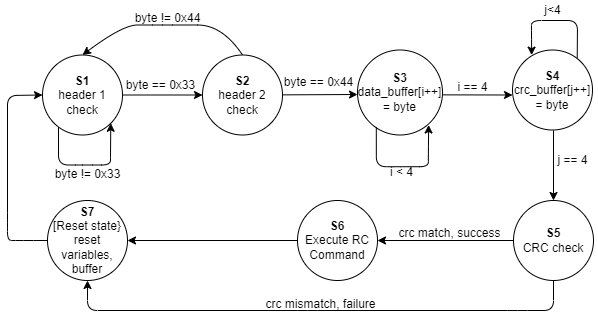

The diagram above was exported from draw.io. Its source (the exported page's mxGraphModel, read from the mxfile embedded in the PNG):
<mxGraphModel dx="944" dy="590" grid="1" gridSize="10" guides="1" tooltips="1" connect="1" arrows="1" fold="1" page="1" pageScale="1" pageWidth="827" pageHeight="1169" math="0" shadow="0">
  <root>
    <mxCell id="0" />
    <mxCell id="1" parent="0" />
    <mxCell id="1s40FAVeyFrNUFoXHw7r-1" value="&lt;font style=&quot;font-size: 12px&quot;&gt;&lt;b&gt;S1&lt;/b&gt;&lt;br&gt;header 1 check&lt;/font&gt;" style="ellipse;whiteSpace=wrap;html=1;aspect=fixed;" parent="1" vertex="1">
      <mxGeometry x="155" y="314.5" width="80" height="80" as="geometry" />
    </mxCell>
    <mxCell id="1s40FAVeyFrNUFoXHw7r-2" value="&lt;font style=&quot;font-size: 12px&quot;&gt;&lt;b&gt;S2&lt;/b&gt;&lt;br&gt;header 2 check&lt;/font&gt;" style="ellipse;whiteSpace=wrap;html=1;aspect=fixed;" parent="1" vertex="1">
      <mxGeometry x="315" y="314.5" width="80" height="80" as="geometry" />
    </mxCell>
    <mxCell id="1s40FAVeyFrNUFoXHw7r-5" value="" style="endArrow=classic;html=1;rounded=1;exitX=0.2;exitY=0.903;exitDx=0;exitDy=0;entryX=1;entryY=1;entryDx=0;entryDy=0;exitPerimeter=0;" parent="1" source="1s40FAVeyFrNUFoXHw7r-1" target="1s40FAVeyFrNUFoXHw7r-1" edge="1">
      <mxGeometry width="50" height="50" relative="1" as="geometry">
        <mxPoint x="305" y="354.5" as="sourcePoint" />
        <mxPoint x="245" y="394.5" as="targetPoint" />
        <Array as="points">
          <mxPoint x="171" y="424.5" />
          <mxPoint x="195" y="424.5" />
          <mxPoint x="223" y="424.5" />
          <mxPoint x="223" y="414.5" />
        </Array>
      </mxGeometry>
    </mxCell>
    <mxCell id="1s40FAVeyFrNUFoXHw7r-7" value="&lt;font style=&quot;font-size: 12px&quot;&gt;byte != 0x33&lt;/font&gt;" style="text;html=1;align=center;verticalAlign=middle;resizable=0;points=[];autosize=1;strokeColor=none;fillColor=none;" parent="1" vertex="1">
      <mxGeometry x="160" y="423.5" width="80" height="20" as="geometry" />
    </mxCell>
    <mxCell id="1s40FAVeyFrNUFoXHw7r-8" value="" style="endArrow=classic;html=1;rounded=0;exitX=1;exitY=0.5;exitDx=0;exitDy=0;entryX=0;entryY=0.5;entryDx=0;entryDy=0;" parent="1" source="1s40FAVeyFrNUFoXHw7r-1" target="1s40FAVeyFrNUFoXHw7r-2" edge="1">
      <mxGeometry width="50" height="50" relative="1" as="geometry">
        <mxPoint x="265" y="404.5" as="sourcePoint" />
        <mxPoint x="305" y="354.5" as="targetPoint" />
      </mxGeometry>
    </mxCell>
    <mxCell id="1s40FAVeyFrNUFoXHw7r-9" value="&lt;font style=&quot;font-size: 12px&quot;&gt;byte == 0x33&lt;/font&gt;" style="text;html=1;align=center;verticalAlign=middle;resizable=0;points=[];autosize=1;strokeColor=none;fillColor=none;" parent="1" vertex="1">
      <mxGeometry x="228" y="334.5" width="90" height="20" as="geometry" />
    </mxCell>
    <mxCell id="1s40FAVeyFrNUFoXHw7r-10" value="" style="curved=1;endArrow=classic;html=1;rounded=0;fontSize=10;exitX=0.5;exitY=0;exitDx=0;exitDy=0;entryX=0.5;entryY=0;entryDx=0;entryDy=0;" parent="1" source="1s40FAVeyFrNUFoXHw7r-2" target="1s40FAVeyFrNUFoXHw7r-1" edge="1">
      <mxGeometry width="50" height="50" relative="1" as="geometry">
        <mxPoint x="275" y="394.5" as="sourcePoint" />
        <mxPoint x="205" y="274.5" as="targetPoint" />
        <Array as="points">
          <mxPoint x="335" y="284.5" />
          <mxPoint x="285" y="284.5" />
          <mxPoint x="265" y="284.5" />
          <mxPoint x="235" y="284.5" />
        </Array>
      </mxGeometry>
    </mxCell>
    <mxCell id="1s40FAVeyFrNUFoXHw7r-11" value="&lt;font style=&quot;font-size: 12px&quot;&gt;byte != 0x44&lt;/font&gt;" style="text;html=1;align=center;verticalAlign=middle;resizable=0;points=[];autosize=1;strokeColor=none;fillColor=none;fontSize=10;" parent="1" vertex="1">
      <mxGeometry x="240" y="267.5" width="80" height="20" as="geometry" />
    </mxCell>
    <mxCell id="1s40FAVeyFrNUFoXHw7r-12" value="&lt;font style=&quot;font-size: 12px&quot;&gt;&lt;b&gt;S3&lt;/b&gt;&lt;br&gt;data_buffer[i++] = byte&lt;/font&gt;" style="ellipse;whiteSpace=wrap;html=1;aspect=fixed;fontSize=10;" parent="1" vertex="1">
      <mxGeometry x="470" y="309.5" width="85" height="85" as="geometry" />
    </mxCell>
    <mxCell id="1s40FAVeyFrNUFoXHw7r-13" value="&lt;font style=&quot;font-size: 12px&quot;&gt;byte == 0x44&lt;/font&gt;" style="text;html=1;align=center;verticalAlign=middle;resizable=0;points=[];autosize=1;strokeColor=none;fillColor=none;" parent="1" vertex="1">
      <mxGeometry x="386" y="332.5" width="90" height="20" as="geometry" />
    </mxCell>
    <mxCell id="1s40FAVeyFrNUFoXHw7r-14" value="" style="endArrow=classic;html=1;rounded=0;exitX=1;exitY=0.5;exitDx=0;exitDy=0;" parent="1" edge="1">
      <mxGeometry width="50" height="50" relative="1" as="geometry">
        <mxPoint x="395.00000000000034" y="354.36" as="sourcePoint" />
        <mxPoint x="470" y="354" as="targetPoint" />
      </mxGeometry>
    </mxCell>
    <mxCell id="1s40FAVeyFrNUFoXHw7r-15" value="" style="endArrow=classic;html=1;rounded=1;exitX=0.221;exitY=0.905;exitDx=0;exitDy=0;entryX=1;entryY=1;entryDx=0;entryDy=0;exitPerimeter=0;" parent="1" source="1s40FAVeyFrNUFoXHw7r-12" edge="1">
      <mxGeometry width="50" height="50" relative="1" as="geometry">
        <mxPoint x="488.8599999999999" y="388.46000000000004" as="sourcePoint" />
        <mxPoint x="541.1442712474645" y="384.50427124746454" as="targetPoint" />
        <Array as="points">
          <mxPoint x="488.86" y="426.22" />
          <mxPoint x="512.86" y="426.22" />
          <mxPoint x="540.86" y="426.22" />
          <mxPoint x="540.86" y="416.22" />
        </Array>
      </mxGeometry>
    </mxCell>
    <mxCell id="1s40FAVeyFrNUFoXHw7r-16" value="&lt;font style=&quot;font-size: 12px&quot;&gt;i &amp;lt; 4&lt;/font&gt;" style="text;html=1;align=center;verticalAlign=middle;resizable=0;points=[];autosize=1;strokeColor=none;fillColor=none;" parent="1" vertex="1">
      <mxGeometry x="494" y="422.5" width="40" height="20" as="geometry" />
    </mxCell>
    <mxCell id="1s40FAVeyFrNUFoXHw7r-17" value="" style="endArrow=classic;html=1;rounded=0;exitX=1;exitY=0.5;exitDx=0;exitDy=0;" parent="1" edge="1">
      <mxGeometry width="50" height="50" relative="1" as="geometry">
        <mxPoint x="555.0000000000003" y="354.36" as="sourcePoint" />
        <mxPoint x="625" y="354.5" as="targetPoint" />
      </mxGeometry>
    </mxCell>
    <mxCell id="1s40FAVeyFrNUFoXHw7r-18" value="&lt;font style=&quot;font-size: 12px&quot;&gt;i == 4&lt;/font&gt;" style="text;html=1;align=center;verticalAlign=middle;resizable=0;points=[];autosize=1;strokeColor=none;fillColor=none;fontSize=10;" parent="1" vertex="1">
      <mxGeometry x="560" y="336.5" width="50" height="20" as="geometry" />
    </mxCell>
    <mxCell id="1s40FAVeyFrNUFoXHw7r-19" value="&lt;font style=&quot;font-size: 12px&quot;&gt;&lt;b&gt;S4&lt;/b&gt;&lt;br&gt;crc_buffer[j++] = byte&lt;/font&gt;" style="ellipse;whiteSpace=wrap;html=1;aspect=fixed;" parent="1" vertex="1">
      <mxGeometry x="625" y="309.5" width="80" height="80" as="geometry" />
    </mxCell>
    <mxCell id="1s40FAVeyFrNUFoXHw7r-20" value="" style="endArrow=classic;html=1;rounded=1;exitX=0.809;exitY=0.102;exitDx=0;exitDy=0;exitPerimeter=0;entryX=0.239;entryY=0.064;entryDx=0;entryDy=0;entryPerimeter=0;" parent="1" source="1s40FAVeyFrNUFoXHw7r-19" target="1s40FAVeyFrNUFoXHw7r-19" edge="1">
      <mxGeometry width="50" height="50" relative="1" as="geometry">
        <mxPoint x="707.96" y="368.29999999999995" as="sourcePoint" />
        <mxPoint x="701.1600000000001" y="330.93999999999994" as="targetPoint" />
        <Array as="points">
          <mxPoint x="690" y="280" />
          <mxPoint x="644" y="280" />
          <mxPoint x="644" y="290" />
        </Array>
      </mxGeometry>
    </mxCell>
    <mxCell id="1s40FAVeyFrNUFoXHw7r-21" value="&lt;font style=&quot;font-size: 12px&quot;&gt;j&amp;lt;4&lt;/font&gt;" style="text;html=1;align=center;verticalAlign=middle;resizable=0;points=[];autosize=1;strokeColor=none;fillColor=none;fontSize=10;" parent="1" vertex="1">
      <mxGeometry x="650" y="260" width="30" height="20" as="geometry" />
    </mxCell>
    <mxCell id="1s40FAVeyFrNUFoXHw7r-22" value="&lt;b&gt;S5&lt;/b&gt;&lt;br&gt;CRC check" style="ellipse;whiteSpace=wrap;html=1;aspect=fixed;" parent="1" vertex="1">
      <mxGeometry x="626" y="460" width="80" height="80" as="geometry" />
    </mxCell>
    <mxCell id="1s40FAVeyFrNUFoXHw7r-23" value="" style="endArrow=classic;html=1;rounded=1;fontSize=10;entryX=0.5;entryY=0;entryDx=0;entryDy=0;" parent="1" target="1s40FAVeyFrNUFoXHw7r-22" edge="1">
      <mxGeometry width="50" height="50" relative="1" as="geometry">
        <mxPoint x="666" y="390" as="sourcePoint" />
        <mxPoint x="666" y="440" as="targetPoint" />
      </mxGeometry>
    </mxCell>
    <mxCell id="1s40FAVeyFrNUFoXHw7r-24" value="&lt;font style=&quot;font-size: 12px&quot;&gt;j == 4&lt;/font&gt;" style="text;html=1;align=center;verticalAlign=middle;resizable=0;points=[];autosize=1;strokeColor=none;fillColor=none;fontSize=10;" parent="1" vertex="1">
      <mxGeometry x="660" y="410" width="50" height="20" as="geometry" />
    </mxCell>
    <mxCell id="1s40FAVeyFrNUFoXHw7r-25" value="&lt;font style=&quot;font-size: 12px&quot;&gt;&lt;b&gt;S7&lt;/b&gt;&lt;br&gt;[Reset state}&lt;br&gt;reset variables, buffer&lt;/font&gt;" style="ellipse;whiteSpace=wrap;html=1;aspect=fixed;fontSize=10;" parent="1" vertex="1">
      <mxGeometry x="160" y="460" width="80" height="80" as="geometry" />
    </mxCell>
    <mxCell id="1s40FAVeyFrNUFoXHw7r-26" value="&lt;font style=&quot;font-size: 12px&quot;&gt;&lt;b&gt;S6&lt;/b&gt;&lt;br&gt;Execute RC Command&lt;/font&gt;" style="ellipse;whiteSpace=wrap;html=1;aspect=fixed;" parent="1" vertex="1">
      <mxGeometry x="410" y="460" width="80" height="80" as="geometry" />
    </mxCell>
    <mxCell id="1s40FAVeyFrNUFoXHw7r-27" value="" style="endArrow=classic;html=1;rounded=1;fontSize=10;exitX=0;exitY=0.5;exitDx=0;exitDy=0;entryX=1;entryY=0.5;entryDx=0;entryDy=0;" parent="1" source="1s40FAVeyFrNUFoXHw7r-22" target="1s40FAVeyFrNUFoXHw7r-26" edge="1">
      <mxGeometry width="50" height="50" relative="1" as="geometry">
        <mxPoint x="406" y="450" as="sourcePoint" />
        <mxPoint x="456" y="400" as="targetPoint" />
      </mxGeometry>
    </mxCell>
    <mxCell id="1s40FAVeyFrNUFoXHw7r-28" value="&lt;font style=&quot;font-size: 12px&quot;&gt;crc match, success&lt;/font&gt;" style="text;html=1;align=center;verticalAlign=middle;resizable=0;points=[];autosize=1;strokeColor=none;fillColor=none;fontSize=10;" parent="1" vertex="1">
      <mxGeometry x="502" y="483" width="120" height="20" as="geometry" />
    </mxCell>
    <mxCell id="1s40FAVeyFrNUFoXHw7r-29" value="" style="endArrow=classic;html=1;rounded=1;fontSize=12;entryX=1;entryY=0.5;entryDx=0;entryDy=0;exitX=0;exitY=0.5;exitDx=0;exitDy=0;" parent="1" source="1s40FAVeyFrNUFoXHw7r-26" target="1s40FAVeyFrNUFoXHw7r-25" edge="1">
      <mxGeometry width="50" height="50" relative="1" as="geometry">
        <mxPoint x="406" y="500" as="sourcePoint" />
        <mxPoint x="446" y="410" as="targetPoint" />
      </mxGeometry>
    </mxCell>
    <mxCell id="1s40FAVeyFrNUFoXHw7r-31" value="" style="endArrow=classic;html=1;rounded=1;exitX=0;exitY=0.5;exitDx=0;exitDy=0;entryX=0;entryY=0.5;entryDx=0;entryDy=0;" parent="1" source="1s40FAVeyFrNUFoXHw7r-25" target="1s40FAVeyFrNUFoXHw7r-1" edge="1">
      <mxGeometry width="50" height="50" relative="1" as="geometry">
        <mxPoint x="96" y="444.46000000000004" as="sourcePoint" />
        <mxPoint x="148.28427124746202" y="440.50427124746204" as="targetPoint" />
        <Array as="points">
          <mxPoint x="136" y="500" />
          <mxPoint x="120" y="500" />
          <mxPoint x="120" y="482.22" />
          <mxPoint x="120" y="355" />
        </Array>
      </mxGeometry>
    </mxCell>
    <mxCell id="1s40FAVeyFrNUFoXHw7r-32" value="" style="endArrow=classic;html=1;rounded=1;exitX=0.5;exitY=1;exitDx=0;exitDy=0;entryX=0.5;entryY=1;entryDx=0;entryDy=0;" parent="1" source="1s40FAVeyFrNUFoXHw7r-22" target="1s40FAVeyFrNUFoXHw7r-25" edge="1">
      <mxGeometry width="50" height="50" relative="1" as="geometry">
        <mxPoint x="370" y="590.5600000000001" as="sourcePoint" />
        <mxPoint x="422.38427124746477" y="590.0042712474645" as="targetPoint" />
        <Array as="points">
          <mxPoint x="666" y="570" />
          <mxPoint x="630" y="570" />
          <mxPoint x="420" y="570" />
          <mxPoint x="200" y="570" />
        </Array>
      </mxGeometry>
    </mxCell>
    <mxCell id="1s40FAVeyFrNUFoXHw7r-33" value="&lt;font style=&quot;font-size: 12px&quot;&gt;crc mismatch, failure&lt;/font&gt;" style="text;html=1;align=center;verticalAlign=middle;resizable=0;points=[];autosize=1;strokeColor=none;fillColor=none;fontSize=12;" parent="1" vertex="1">
      <mxGeometry x="368" y="554" width="130" height="20" as="geometry" />
    </mxCell>
  </root>
</mxGraphModel>